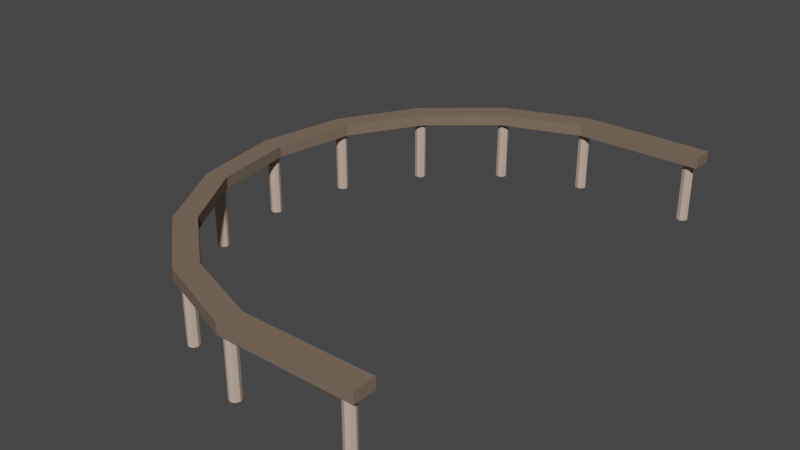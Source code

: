 # Source: BalconyRail.blend  (saved by Blender 2.93.20; exported with 4.5.12 LTS)
import bpy
from mathutils import Matrix  # noqa: F401  (used for matrix-valued properties, if any)

bpy.ops.wm.read_factory_settings(use_empty=True)
scene = bpy.context.scene
scene.name = 'Scene'

# ---- materials (node trees are filled in below, after node groups)
mat_kaide = bpy.data.materials.new('Kaide')
mat_kaide.use_transparent_shadow = False
mat_kaide.diffuse_color = (0.196, 0.143, 0.1046, 1.0)
mat_kaide.roughness = 0.5528
mat_kaide.specular_intensity = 1.0
mat_jalat = bpy.data.materials.new('Jalat')
mat_jalat.use_transparent_shadow = False
mat_jalat.diffuse_color = (0.5596, 0.4247, 0.3327, 1.0)

# ---- material node trees

# ---- world
world_world = bpy.data.worlds.new('World'); scene.world = world_world
world_world.use_nodes = True; world_world.node_tree.nodes.clear()
_N = world_world.node_tree.nodes; _L = world_world.node_tree.links
n0 = _N.new('ShaderNodeOutputWorld'); n0.name = 'World Output'; n0.location = (300, 300)
n1 = _N.new('ShaderNodeBackground'); n1.name = 'Background'; n1.location = (10, 300)
n1.inputs[0].default_value = (0.05088, 0.05088, 0.05088, 1.0)
_L.new(n1.outputs[0], n0.inputs[0])
n0.is_active_output = True
world_world.color = (0.05088, 0.05088, 0.05088)
world_world.use_sun_shadow = False
world_world.sun_shadow_jitter_overblur = 0.0

# ---- meshes
me_mesh_007 = bpy.data.meshes.new('Mesh.007')
me_mesh_007.from_pydata([(80.95, -459.1, 130.0), (-80.95, -459.1, 130.0), (-233.1, -403.7, 130.0), (-357.1, -299.6, 130.0), (-438.0, -159.4, 130.0), (-466.2, -5.319e-06, 130.0), (-402.3, -147.1, 110.0), (-72.94, -419.1, 110.0), (157.0, -418.6, 110.0), (-214.2, -368.7, 110.0), (-426.2, -5.192e-06, 110.0), (80.95, -459.1, 110.0), (-80.95, -459.1, 110.0), (-233.1, -403.7, 110.0), (-357.1, -299.6, 110.0), (-438.0, -159.4, 110.0), (-466.2, -5.192e-06, 110.0), (157.0, -458.6, 130.0), (157.0, -458.6, 110.0), (80.95, -419.1, 130.0), (-72.94, -419.1, 130.0), (-214.2, -368.7, 130.0), (-327.6, -274.1, 130.0), (-402.3, -147.1, 130.0), (-426.2, -5.319e-06, 130.0), (157.0, -418.6, 130.0), (-327.6, -274.1, 110.0), (80.95, -419.1, 110.0), (-420.0, -140.0, -6.676e-06), (-420.0, -140.0, 110.0), (-412.9, -142.9, -6.676e-06), (-412.9, -142.9, 110.0), (-410.0, -150.0, -6.676e-06), (-410.0, -150.0, 110.0), (-412.9, -157.1, -6.676e-06), (-412.9, -157.1, 110.0), (-420.0, -160.0, -6.676e-06), (-420.0, -160.0, 110.0), (-427.1, -157.1, -6.676e-06), (-427.1, -157.1, 110.0), (-430.0, -150.0, -6.676e-06), (-430.0, -150.0, 110.0), (-427.1, -142.9, -6.676e-06), (-427.1, -142.9, 110.0), (-341.3, -275.1, -1.258e-05), (-341.3, -275.1, 110.0), (-334.3, -278.0, -1.258e-05), (-334.3, -278.0, 110.0), (-331.3, -285.1, -1.258e-05), (-331.3, -285.1, 110.0), (-334.3, -292.2, -1.258e-05), (-334.3, -292.2, 110.0), (-341.3, -295.1, -1.258e-05), (-341.3, -295.1, 110.0), (-348.4, -292.2, -1.258e-05), (-348.4, -292.2, 110.0), (-351.3, -285.1, -1.258e-05), (-351.3, -285.1, 110.0), (-348.4, -278.0, -1.258e-05), (-348.4, -278.0, 110.0), (-222.5, -376.6, -1.702e-05), (-222.5, -376.6, 110.0), (-215.4, -379.5, -1.702e-05), (-215.4, -379.5, 110.0), (-212.5, -386.6, -1.702e-05), (-212.5, -386.6, 110.0), (-215.4, -393.7, -1.702e-05), (-215.4, -393.7, 110.0), (-222.5, -396.6, -1.702e-05), (-222.5, -396.6, 110.0), (-229.5, -393.7, -1.702e-05), (-229.5, -393.7, 110.0), (-232.5, -386.6, -1.702e-05), (-232.5, -386.6, 110.0), (-229.5, -379.5, -1.702e-05), (-229.5, -379.5, 110.0), (-77.14, -429.4, -1.933e-05), (-77.14, -429.4, 110.0), (-70.07, -432.3, -1.933e-05), (-70.07, -432.3, 110.0), (-67.14, -439.4, -1.933e-05), (-67.14, -439.4, 110.0), (-70.07, -446.5, -1.933e-05), (-70.07, -446.5, 110.0), (-77.14, -449.4, -1.933e-05), (-77.14, -449.4, 110.0), (-84.21, -446.5, -1.933e-05), (-84.21, -446.5, 110.0), (-87.14, -439.4, -1.933e-05), (-87.14, -439.4, 110.0), (-84.21, -432.3, -1.933e-05), (-84.21, -432.3, 110.0), (132.9, -429.4, -1.933e-05), (132.9, -429.4, 110.0), (139.9, -432.3, -1.933e-05), (139.9, -432.3, 110.0), (142.9, -439.4, -1.933e-05), (142.9, -439.4, 110.0), (139.9, -446.5, -1.933e-05), (139.9, -446.5, 110.0), (132.9, -449.4, -1.933e-05), (132.9, -449.4, 110.0), (125.8, -446.5, -1.933e-05), (125.8, -446.5, 110.0), (122.9, -439.4, -1.933e-05), (122.9, -439.4, 110.0), (125.8, -432.3, -1.933e-05), (125.8, -432.3, 110.0), (-434.6, 0.0, -1.19e-07), (-434.6, -4.371e-07, 110.0), (-437.5, -7.071, -1.19e-07), (-437.5, -7.071, 110.0), (-444.6, -10.0, -1.19e-07), (-444.6, -10.0, 110.0), (-451.7, -7.071, -1.19e-07), (-451.7, -7.071, 110.0), (-454.6, 0.0, -1.19e-07), (-454.6, -4.371e-07, 110.0)], [], [(20, 19, 27, 7), (11, 18, 17, 0), (15, 14, 3, 4), (16, 15, 4, 5), (24, 23, 6, 10), (21, 20, 7, 9), (19, 25, 8, 27), (22, 21, 9, 26), (13, 12, 1, 2), (14, 13, 2, 3), (23, 22, 26, 6), (12, 11, 0, 1), (2, 1, 20, 21), (5, 4, 23, 24), (1, 0, 19, 20), (3, 2, 21, 22), (0, 17, 25, 19), (4, 3, 22, 23), (25, 17, 18, 8), (27, 8, 18, 11), (12, 13, 9, 7), (15, 16, 10, 6), (13, 14, 26, 9), (11, 12, 7, 27), (14, 15, 6, 26), (28, 29, 31, 30), (30, 31, 33, 32), (32, 33, 35, 34), (34, 35, 37, 36), (36, 37, 39, 38), (38, 39, 41, 40), (31, 29, 43, 41, 39, 37, 35, 33), (40, 41, 43, 42), (42, 43, 29, 28), (28, 30, 32, 34, 36, 38, 40, 42), (44, 45, 47, 46), (46, 47, 49, 48), (48, 49, 51, 50), (50, 51, 53, 52), (52, 53, 55, 54), (54, 55, 57, 56), (47, 45, 59, 57, 55, 53, 51, 49), (56, 57, 59, 58), (58, 59, 45, 44), (44, 46, 48, 50, 52, 54, 56, 58), (60, 61, 63, 62), (62, 63, 65, 64), (64, 65, 67, 66), (66, 67, 69, 68), (68, 69, 71, 70), (70, 71, 73, 72), (63, 61, 75, 73, 71, 69, 67, 65), (72, 73, 75, 74), (74, 75, 61, 60), (60, 62, 64, 66, 68, 70, 72, 74), (76, 77, 79, 78), (78, 79, 81, 80), (80, 81, 83, 82), (82, 83, 85, 84), (84, 85, 87, 86), (86, 87, 89, 88), (79, 77, 91, 89, 87, 85, 83, 81), (88, 89, 91, 90), (90, 91, 77, 76), (76, 78, 80, 82, 84, 86, 88, 90), (92, 93, 95, 94), (94, 95, 97, 96), (96, 97, 99, 98), (98, 99, 101, 100), (100, 101, 103, 102), (102, 103, 105, 104), (95, 93, 107, 105, 103, 101, 99, 97), (104, 105, 107, 106), (106, 107, 93, 92), (92, 94, 96, 98, 100, 102, 104, 106), (108, 109, 111, 110), (110, 111, 113, 112), (112, 113, 115, 114), (114, 115, 117, 116), (116, 108, 110, 112, 114), (109, 117, 115, 113, 111)])
me_mesh_007.polygons.foreach_set('material_index', [0, 0, 0, 0, 0, 0, 0, 0, 0, 0, 0, 0, 0, 0, 0, 0, 0, 0, 0, 0, 0, 0, 0, 0, 0, 1, 1, 1, 1, 1, 1, 1, 1, 1, 1, 1, 1, 1, 1, 1, 1, 1, 1, 1, 1, 1, 1, 1, 1, 1, 1, 1, 1, 1, 1, 1, 1, 1, 1, 1, 1, 1, 1, 1, 1, 1, 1, 1, 1, 1, 1, 1, 1, 1, 1, 1, 1, 1, 1, 1, 1])
_uv = me_mesh_007.uv_layers.new(name='UVChannel_1')
_uv.uv.foreach_set('vector', [0.4722, 0.0, 0.5278, 0.0, 0.5278, 0.0, 0.4722, 0.0, 0.5278, 1.0, 0.5556, 1.0, 0.5556, 0.0, 0.5278, 0.0, 0.3056, 1.0, 0.3611, 1.0, 0.3611, 0.0, 0.3056, 0.0, 0.25, 1.0, 0.3056, 1.0, 0.3056, 0.0, 0.25, 0.0, 0.25, 0.0, 0.3056, 0.0, 0.3056, 0.0, 0.25, 0.0, 0.4167, 0.0, 0.4722, 0.0, 0.4722, 0.0, 0.4167, 0.0, 0.5278, 0.0, 0.5556, 0.0, 0.5556, 0.0, 0.5278, 0.0, 0.3611, 0.0, 0.4167, 0.0, 0.4167, 0.0, 0.3611, 0.0, 0.4167, 1.0, 0.4722, 1.0, 0.4722, 0.0, 0.4167, 0.0, 0.3611, 1.0, 0.4167, 1.0, 0.4167, 0.0, 0.3611, 0.0, 0.3056, 0.0, 0.3611, 0.0, 0.3611, 0.0, 0.3056, 0.0, 0.4722, 1.0, 0.5278, 1.0, 0.5278, 0.0, 0.4722, 0.0, 0.4167, 0.0, 0.4722, 0.0, 0.4722, 0.0, 0.4167, 0.0, 0.25, 0.0, 0.3056, 0.0, 0.3056, 0.0, 0.25, 0.0, 0.4722, 0.0, 0.5278, 0.0, 0.5278, 0.0, 0.4722, 0.0, 0.3611, 0.0, 0.4167, 0.0, 0.4167, 0.0, 0.3611, 0.0, 0.5278, 0.0, 0.5556, 0.0, 0.5556, 0.0, 0.5278, 0.0, 0.3056, 0.0, 0.3611, 0.0, 0.3611, 0.0, 0.3056, 0.0, 0.5556, 0.0, 0.5556, 0.0, 0.5556, 1.0, 0.5556, 0.0, 0.5278, 0.0, 0.5556, 0.0, 0.5556, 1.0, 0.5278, 1.0, 0.4722, 1.0, 0.4167, 1.0, 0.4167, 0.0, 0.4722, 0.0, 0.3056, 1.0, 0.25, 1.0, 0.25, 0.0, 0.3056, 0.0, 0.4167, 1.0, 0.3611, 1.0, 0.3611, 0.0, 0.4167, 0.0, 0.5278, 1.0, 0.4722, 1.0, 0.4722, 0.0, 0.5278, 0.0, 0.3611, 1.0, 0.3056, 1.0, 0.3056, 0.0, 0.3611, 0.0, 1.0, 0.5, 1.0, 1.0, 0.875, 1.0, 0.875, 0.5, 0.875, 0.5, 0.875, 1.0, 0.75, 1.0, 0.75, 0.5, 0.75, 0.5, 0.75, 1.0, 0.625, 1.0, 0.625, 0.5, 0.625, 0.5, 0.625, 1.0, 0.5, 1.0, 0.5, 0.5, 0.5, 0.5, 0.5, 1.0, 0.375, 1.0, 0.375, 0.5, 0.375, 0.5, 0.375, 1.0, 0.25, 1.0, 0.25, 0.5, 0.4197, 0.4197, 0.25, 0.49, 0.08029, 0.4197, 0.01, 0.25, 0.08029, 0.08029, 0.25, 0.01, 0.4197, 0.08029, 0.49, 0.25, 0.25, 0.5, 0.25, 1.0, 0.125, 1.0, 0.125, 0.5, 0.125, 0.5, 0.125, 1.0, 0.0, 1.0, 0.0, 0.5, 0.75, 0.49, 0.9197, 0.4197, 0.99, 0.25, 0.9197, 0.08029, 0.75, 0.01, 0.5803, 0.08029, 0.51, 0.25, 0.5803, 0.4197, 1.0, 0.5, 1.0, 1.0, 0.875, 1.0, 0.875, 0.5, 0.875, 0.5, 0.875, 1.0, 0.75, 1.0, 0.75, 0.5, 0.75, 0.5, 0.75, 1.0, 0.625, 1.0, 0.625, 0.5, 0.625, 0.5, 0.625, 1.0, 0.5, 1.0, 0.5, 0.5, 0.5, 0.5, 0.5, 1.0, 0.375, 1.0, 0.375, 0.5, 0.375, 0.5, 0.375, 1.0, 0.25, 1.0, 0.25, 0.5, 0.4197, 0.4197, 0.25, 0.49, 0.08029, 0.4197, 0.01, 0.25, 0.08029, 0.08029, 0.25, 0.01, 0.4197, 0.08029, 0.49, 0.25, 0.25, 0.5, 0.25, 1.0, 0.125, 1.0, 0.125, 0.5, 0.125, 0.5, 0.125, 1.0, 0.0, 1.0, 0.0, 0.5, 0.75, 0.49, 0.9197, 0.4197, 0.99, 0.25, 0.9197, 0.08029, 0.75, 0.01, 0.5803, 0.08029, 0.51, 0.25, 0.5803, 0.4197, 1.0, 0.5, 1.0, 1.0, 0.875, 1.0, 0.875, 0.5, 0.875, 0.5, 0.875, 1.0, 0.75, 1.0, 0.75, 0.5, 0.75, 0.5, 0.75, 1.0, 0.625, 1.0, 0.625, 0.5, 0.625, 0.5, 0.625, 1.0, 0.5, 1.0, 0.5, 0.5, 0.5, 0.5, 0.5, 1.0, 0.375, 1.0, 0.375, 0.5, 0.375, 0.5, 0.375, 1.0, 0.25, 1.0, 0.25, 0.5, 0.4197, 0.4197, 0.25, 0.49, 0.08029, 0.4197, 0.01, 0.25, 0.08029, 0.08029, 0.25, 0.01, 0.4197, 0.08029, 0.49, 0.25, 0.25, 0.5, 0.25, 1.0, 0.125, 1.0, 0.125, 0.5, 0.125, 0.5, 0.125, 1.0, 0.0, 1.0, 0.0, 0.5, 0.75, 0.49, 0.9197, 0.4197, 0.99, 0.25, 0.9197, 0.08029, 0.75, 0.01, 0.5803, 0.08029, 0.51, 0.25, 0.5803, 0.4197, 1.0, 0.5, 1.0, 1.0, 0.875, 1.0, 0.875, 0.5, 0.875, 0.5, 0.875, 1.0, 0.75, 1.0, 0.75, 0.5, 0.75, 0.5, 0.75, 1.0, 0.625, 1.0, 0.625, 0.5, 0.625, 0.5, 0.625, 1.0, 0.5, 1.0, 0.5, 0.5, 0.5, 0.5, 0.5, 1.0, 0.375, 1.0, 0.375, 0.5, 0.375, 0.5, 0.375, 1.0, 0.25, 1.0, 0.25, 0.5, 0.4197, 0.4197, 0.25, 0.49, 0.08029, 0.4197, 0.01, 0.25, 0.08029, 0.08029, 0.25, 0.01, 0.4197, 0.08029, 0.49, 0.25, 0.25, 0.5, 0.25, 1.0, 0.125, 1.0, 0.125, 0.5, 0.125, 0.5, 0.125, 1.0, 0.0, 1.0, 0.0, 0.5, 0.75, 0.49, 0.9197, 0.4197, 0.99, 0.25, 0.9197, 0.08029, 0.75, 0.01, 0.5803, 0.08029, 0.51, 0.25, 0.5803, 0.4197, 1.0, 0.5, 1.0, 1.0, 0.875, 1.0, 0.875, 0.5, 0.875, 0.5, 0.875, 1.0, 0.75, 1.0, 0.75, 0.5, 0.75, 0.5, 0.75, 1.0, 0.625, 1.0, 0.625, 0.5, 0.625, 0.5, 0.625, 1.0, 0.5, 1.0, 0.5, 0.5, 0.5, 0.5, 0.5, 1.0, 0.375, 1.0, 0.375, 0.5, 0.375, 0.5, 0.375, 1.0, 0.25, 1.0, 0.25, 0.5, 0.4197, 0.4197, 0.25, 0.49, 0.08029, 0.4197, 0.01, 0.25, 0.08029, 0.08029, 0.25, 0.01, 0.4197, 0.08029, 0.49, 0.25, 0.25, 0.5, 0.25, 1.0, 0.125, 1.0, 0.125, 0.5, 0.125, 0.5, 0.125, 1.0, 0.0, 1.0, 0.0, 0.5, 0.75, 0.49, 0.9197, 0.4197, 0.99, 0.25, 0.9197, 0.08029, 0.75, 0.01, 0.5803, 0.08029, 0.51, 0.25, 0.5803, 0.4197, 0.75, 0.5, 0.75, 1.0, 0.625, 1.0, 0.625, 0.5, 0.625, 0.5, 0.625, 1.0, 0.5, 1.0, 0.5, 0.5, 0.5, 0.5, 0.5, 1.0, 0.375, 1.0, 0.375, 0.5, 0.375, 0.5, 0.375, 1.0, 0.25, 1.0, 0.25, 0.5, 0.51, 0.25, 0.99, 0.25, 0.9197, 0.08029, 0.75, 0.01, 0.5803, 0.08029, 0.49, 0.25, 0.01, 0.25, 0.08029, 0.08029, 0.25, 0.01, 0.4197, 0.08029])
me_mesh_007.materials.append(mat_kaide)
me_mesh_007.materials.append(mat_jalat)
me_mesh_007.use_remesh_fix_poles = True
me_mesh_007.use_remesh_preserve_attributes = False
me_mesh_007.update()
me_mesh_007.normals_split_custom_set([tuple(v) for v in zip(*[iter([1.983e-07, 1.0, 0.0, 1.983e-07, 1.0, -0.003164, -0.003164, 1.0, 3.137e-10, 1.983e-07, 1.0, 0.0, 0.009197, -1.0, 0.0, 0.006321, -1.0, 0.0, 0.006321, -1.0, 0.0, 0.006321, -1.0, -0.003164, -0.866, -0.5, 0.0, -0.866, -0.5, 0.0, -0.866, -0.5, 0.0, -0.866, -0.5, 0.0, -0.9848, -0.1736, 0.0, -0.9848, -0.1736, 0.0, -0.9848, -0.1736, 0.0, -0.9848, -0.1736, 0.0, 0.9871, 0.16, 0.0, 0.9871, 0.16, 0.0, 0.9871, 0.16, 0.0, 0.9871, 0.16, 0.0, 0.3359, 0.9419, 0.0, 0.3359, 0.9419, 0.0, 0.3359, 0.9419, 0.0, 0.3359, 0.9419, 0.0, -0.003157, 1.0, 0.0, -0.006321, 1.0, 0.0, -0.006321, 1.0, 0.0, -0.006321, 1.0, 0.003164, 0.6406, 0.7679, 0.0, 0.6406, 0.7679, 0.0, 0.6406, 0.7679, 0.0, 0.6406, 0.7679, 0.0, -0.342, -0.9397, 0.0, -0.342, -0.9397, 0.0, -0.342, -0.9397, 0.0, -0.342, -0.9397, 0.0, -0.6428, -0.766, 0.0, -0.6428, -0.766, 0.0, -0.6428, -0.766, 0.0, -0.6428, -0.766, 0.0, 0.862, 0.5069, 0.0, 0.862, 0.5069, 0.0, 0.862, 0.5069, 0.0, 0.862, 0.5069, 0.0, -1.885e-07, -1.0, 0.0, -1.885e-07, -1.0, 0.002876, -0.003164, -1.0, 0.0, -1.885e-07, -1.0, 0.0, -7.86e-08, 0.0, 1.0, -7.86e-08, 0.0, 1.0, -7.86e-08, 0.0, 1.0, -7.86e-08, 0.0, 1.0, 0.0, -9.689e-08, 1.0, 0.0, -9.689e-08, 1.0, 0.0, -9.689e-08, 1.0, 0.0, -9.689e-08, 1.0, -9.674e-09, 0.0, 1.0, -9.674e-09, 0.003164, 1.0, -0.003164, 6.274e-10, 1.0, -9.674e-09, 0.0, 1.0, 1.63e-07, 0.0, 1.0, 1.63e-07, 0.0, 1.0, 1.63e-07, 0.0, 1.0, 1.63e-07, 0.0, 1.0, 0.003164, 2e-05, 1.0, 6.77e-08, 0.0, 1.0, 6.77e-08, 0.0, 1.0, 6.77e-08, -0.003164, 1.0, 0.0, 0.0, 1.0, 0.0, 0.0, 1.0, 0.0, 0.0, 1.0, 0.0, 0.0, 1.0, 1.0, 7.712e-08, 0.0, 1.0, 7.712e-08, 0.0, 1.0, 7.712e-08, 0.0, 1.0, 7.712e-08, 0.0, 0.003164, 1.847e-05, -1.0, -6.018e-08, -1.526e-06, -1.0, -6.018e-08, -1.526e-06, -1.0, -6.018e-08, 0.002875, -1.0, -3.144e-07, -1.081e-06, -1.0, -3.144e-07, -1.081e-06, -1.0, -3.144e-07, -1.081e-06, -1.0, -3.144e-07, -1.081e-06, -1.0, 0.0, 1.521e-08, -1.0, 0.0, 1.521e-08, -1.0, 0.0, 1.521e-08, -1.0, 0.0, 1.521e-08, -1.0, -8.148e-07, -7.247e-07, -1.0, -8.148e-07, -7.247e-07, -1.0, -8.148e-07, -7.247e-07, -1.0, -8.148e-07, -7.247e-07, -1.0, -0.002876, -1.33e-06, -1.0, -9.649e-09, -1.33e-06, -1.0, -9.649e-09, -1.33e-06, -1.0, -9.649e-09, -0.003165, -1.0, -6.697e-07, -2.627e-07, -1.0, -6.697e-07, -2.627e-07, -1.0, -6.697e-07, -2.627e-07, -1.0, -6.697e-07, -2.627e-07, -1.0, 0.3827, 0.9239, 7.25e-08, 0.3827, 0.9239, 7.25e-08, 0.3827, 0.9239, 7.25e-08, 0.3827, 0.9239, 7.25e-08, 0.9239, 0.3827, 3.625e-08, 0.9239, 0.3827, 3.625e-08, 0.9239, 0.3827, 3.625e-08, 0.9239, 0.3827, 3.625e-08, 0.9239, -0.3827, 0.0, 0.9239, -0.3827, 0.0, 0.9239, -0.3827, 0.0, 0.9239, -0.3827, 0.0, 0.3827, -0.9239, 0.0, 0.3827, -0.9239, 0.0, 0.3827, -0.9239, 0.0, 0.3827, -0.9239, 0.0, -0.3827, -0.9239, 0.0, -0.3827, -0.9239, 0.0, -0.3827, -0.9239, 0.0, -0.3827, -0.9239, 0.0, -0.9239, -0.3827, 0.0, -0.9239, -0.3827, 0.0, -0.9239, -0.3827, 0.0, -0.9239, -0.3827, 0.0, 0.0, 0.0, 1.0, 0.0, 0.0, 1.0, 0.0, 0.0, 1.0, 0.0, 0.0, 1.0, 0.0, 0.0, 1.0, 0.0, 0.0, 1.0, 0.0, 0.0, 1.0, 0.0, 0.0, 1.0, -0.9239, 0.3827, 0.0, -0.9239, 0.3827, 0.0, -0.9239, 0.3827, 0.0, -0.9239, 0.3827, 0.0, -0.3827, 0.9239, 0.0, -0.3827, 0.9239, 0.0, -0.3827, 0.9239, 0.0, -0.3827, 0.9239, 0.0, 0.0, 0.0, -1.0, 0.0, 0.0, -1.0, 0.0, 0.0, -1.0, 0.0, 0.0, -1.0, 0.0, 0.0, -1.0, 0.0, 0.0, -1.0, 0.0, 0.0, -1.0, 0.0, 0.0, -1.0, 0.3827, 0.9239, 1.45e-07, 0.3827, 0.9239, 1.45e-07, 0.3827, 0.9239, 1.45e-07, 0.3827, 0.9239, 1.45e-07, 0.9239, 0.3827, 1.45e-07, 0.9239, 0.3827, 1.45e-07, 0.9239, 0.3827, 1.45e-07, 0.9239, 0.3827, 1.45e-07, 0.9239, -0.3827, 0.0, 0.9239, -0.3827, 0.0, 0.9239, -0.3827, 0.0, 0.9239, -0.3827, 0.0, 0.3827, -0.9239, 0.0, 0.3827, -0.9239, 0.0, 0.3827, -0.9239, 0.0, 0.3827, -0.9239, 0.0, -0.3827, -0.9239, 0.0, -0.3827, -0.9239, 0.0, -0.3827, -0.9239, 0.0, -0.3827, -0.9239, 0.0, -0.9239, -0.3827, 0.0, -0.9239, -0.3827, 0.0, -0.9239, -0.3827, 0.0, -0.9239, -0.3827, 0.0, -4.316e-07, 0.0, 1.0, -4.316e-07, 0.0, 1.0, -4.316e-07, 0.0, 1.0, -4.316e-07, 0.0, 1.0, -4.316e-07, 0.0, 1.0, -4.316e-07, 0.0, 1.0, -4.316e-07, 0.0, 1.0, -4.316e-07, 0.0, 1.0, -0.9239, 0.3827, 0.0, -0.9239, 0.3827, 0.0, -0.9239, 0.3827, 0.0, -0.9239, 0.3827, 0.0, -0.3827, 0.9239, 0.0, -0.3827, 0.9239, 0.0, -0.3827, 0.9239, 0.0, -0.3827, 0.9239, 0.0, 2.572e-14, 0.0, -1.0, 2.572e-14, 0.0, -1.0, 2.572e-14, 0.0, -1.0, 2.572e-14, 0.0, -1.0, 2.572e-14, 0.0, -1.0, 2.572e-14, 0.0, -1.0, 2.572e-14, 0.0, -1.0, 2.572e-14, 0.0, -1.0, 0.3827, 0.9239, 0.0, 0.3827, 0.9239, 0.0, 0.3827, 0.9239, 0.0, 0.3827, 0.9239, 0.0, 0.9239, 0.3827, 0.0, 0.9239, 0.3827, 0.0, 0.9239, 0.3827, 0.0, 0.9239, 0.3827, 0.0, 0.9239, -0.3827, 0.0, 0.9239, -0.3827, 0.0, 0.9239, -0.3827, 0.0, 0.9239, -0.3827, 0.0, 0.3827, -0.9239, 0.0, 0.3827, -0.9239, 0.0, 0.3827, -0.9239, 0.0, 0.3827, -0.9239, 0.0, -0.3827, -0.9239, 0.0, -0.3827, -0.9239, 0.0, -0.3827, -0.9239, 0.0, -0.3827, -0.9239, 0.0, -0.9239, -0.3827, 0.0, -0.9239, -0.3827, 0.0, -0.9239, -0.3827, 0.0, -0.9239, -0.3827, 0.0, 4.316e-07, 0.0, 1.0, 4.316e-07, 0.0, 1.0, 4.316e-07, 0.0, 1.0, 4.316e-07, 0.0, 1.0, 4.316e-07, 0.0, 1.0, 4.316e-07, 0.0, 1.0, 4.316e-07, 0.0, 1.0, 4.316e-07, 0.0, 1.0, -0.9239, 0.3827, 0.0, -0.9239, 0.3827, 0.0, -0.9239, 0.3827, 0.0, -0.9239, 0.3827, 0.0, -0.3827, 0.9239, 0.0, -0.3827, 0.9239, 0.0, -0.3827, 0.9239, 0.0, -0.3827, 0.9239, 0.0, 2.572e-14, 0.0, -1.0, 2.572e-14, 0.0, -1.0, 2.572e-14, 0.0, -1.0, 2.572e-14, 0.0, -1.0, 2.572e-14, 0.0, -1.0, 2.572e-14, 0.0, -1.0, 2.572e-14, 0.0, -1.0, 2.572e-14, 0.0, -1.0, 0.3827, 0.9239, 0.0, 0.3827, 0.9239, 0.0, 0.3827, 0.9239, 0.0, 0.3827, 0.9239, 0.0, 0.9239, 0.3827, 0.0, 0.9239, 0.3827, 0.0, 0.9239, 0.3827, 0.0, 0.9239, 0.3827, 0.0, 0.9239, -0.3827, 0.0, 0.9239, -0.3827, 0.0, 0.9239, -0.3827, 0.0, 0.9239, -0.3827, 0.0, 0.3827, -0.9239, 0.0, 0.3827, -0.9239, 0.0, 0.3827, -0.9239, 0.0, 0.3827, -0.9239, 0.0, -0.3827, -0.9239, 0.0, -0.3827, -0.9239, 0.0, -0.3827, -0.9239, 0.0, -0.3827, -0.9239, 0.0, -0.9239, -0.3827, 0.0, -0.9239, -0.3827, 0.0, -0.9239, -0.3827, 0.0, -0.9239, -0.3827, 0.0, 4.316e-07, 0.0, 1.0, 4.316e-07, 0.0, 1.0, 4.316e-07, 0.0, 1.0, 4.316e-07, 0.0, 1.0, 4.316e-07, 0.0, 1.0, 4.316e-07, 0.0, 1.0, 4.316e-07, 0.0, 1.0, 4.316e-07, 0.0, 1.0, -0.9239, 0.3827, 0.0, -0.9239, 0.3827, 0.0, -0.9239, 0.3827, 0.0, -0.9239, 0.3827, 0.0, -0.3827, 0.9239, 0.0, -0.3827, 0.9239, 0.0, -0.3827, 0.9239, 0.0, -0.3827, 0.9239, 0.0, 5.145e-14, 0.0, -1.0, 5.145e-14, 0.0, -1.0, 5.145e-14, 0.0, -1.0, 5.145e-14, 0.0, -1.0, 5.145e-14, 0.0, -1.0, 5.145e-14, 0.0, -1.0, 5.145e-14, 0.0, -1.0, 5.145e-14, 0.0, -1.0, 0.3827, 0.9239, 0.0, 0.3827, 0.9239, 0.0, 0.3827, 0.9239, 0.0, 0.3827, 0.9239, 0.0, 0.9239, 0.3827, 0.0, 0.9239, 0.3827, 0.0, 0.9239, 0.3827, 0.0, 0.9239, 0.3827, 0.0, 0.9239, -0.3827, 0.0, 0.9239, -0.3827, 0.0, 0.9239, -0.3827, 0.0, 0.9239, -0.3827, 0.0, 0.3827, -0.9239, 0.0, 0.3827, -0.9239, 0.0, 0.3827, -0.9239, 0.0, 0.3827, -0.9239, 0.0, -0.3827, -0.9239, 0.0, -0.3827, -0.9239, 0.0, -0.3827, -0.9239, 0.0, -0.3827, -0.9239, 0.0, -0.9239, -0.3827, 0.0, -0.9239, -0.3827, 0.0, -0.9239, -0.3827, 0.0, -0.9239, -0.3827, 0.0, 4.316e-07, 0.0, 1.0, 4.316e-07, 0.0, 1.0, 4.316e-07, 0.0, 1.0, 4.316e-07, 0.0, 1.0, 4.316e-07, 0.0, 1.0, 4.316e-07, 0.0, 1.0, 4.316e-07, 0.0, 1.0, 4.316e-07, 0.0, 1.0, -0.9239, 0.3827, 0.0, -0.9239, 0.3827, 0.0, -0.9239, 0.3827, 0.0, -0.9239, 0.3827, 0.0, -0.3827, 0.9239, 0.0, -0.3827, 0.9239, 0.0, -0.3827, 0.9239, 0.0, -0.3827, 0.9239, 0.0, 5.145e-14, 0.0, -1.0, 5.145e-14, 0.0, -1.0, 5.145e-14, 0.0, -1.0, 5.145e-14, 0.0, -1.0, 5.145e-14, 0.0, -1.0, 5.145e-14, 0.0, -1.0, 5.145e-14, 0.0, -1.0, 5.145e-14, 0.0, -1.0, 0.9239, -0.3827, -2.266e-09, 0.9239, -0.3827, -2.266e-09, 0.9239, -0.3827, -2.266e-09, 0.9239, -0.3827, -2.266e-09, 0.3827, -0.9239, 0.0, 0.3827, -0.9239, 0.0, 0.3827, -0.9239, 0.0, 0.3827, -0.9239, 0.0, -0.3827, -0.9239, 0.0, -0.3827, -0.9239, 0.0, -0.3827, -0.9239, 0.0, -0.3827, -0.9239, 0.0, -0.9239, -0.3827, -2.266e-09, -0.9239, -0.3827, -2.266e-09, -0.9239, -0.3827, -2.266e-09, -0.9239, -0.3827, -2.266e-09, 0.0, 0.0, -1.0, 0.0, 0.0, -1.0, 0.0, 0.0, -1.0, 0.0, 0.0, -1.0, 0.0, 0.0, -1.0, 0.0, 0.0, 1.0, 0.0, 0.0, 1.0, 0.0, 0.0, 1.0, 0.0, 0.0, 1.0, 0.0, 0.0, 1.0])] * 3)])

# ---- objects
ob_balcony = bpy.data.objects.new('Balcony', me_mesh_007)

# ---- transforms, parenting, visibility, modifiers, constraints
ob_balcony.location = (0.0, 0.0, 0.0)
ob_balcony.scale = (0.01, 0.01, 0.01)
ob_balcony.color = (0.8, 0.8, 0.8, 1.0)
_m = ob_balcony.modifiers.new('Mirror', 'MIRROR')
_m.use_axis = (False, True, False)

# ---- collection membership
scene.collection.objects.link(ob_balcony)

# ---- scene / render settings (as saved in the file)
scene.frame_start = 1; scene.frame_end = 250; scene.frame_set(1)
scene.render.engine = 'BLENDER_EEVEE_NEXT'
scene.render.fps = 30
scene.cycles.use_denoising = False
scene.cycles.samples = 128
scene.cycles.sampling_pattern = 'TABULATED_SOBOL'
scene.cycles.use_adaptive_sampling = False
scene.cycles.use_light_tree = False
scene.view_settings.view_transform = 'Filmic'
bpy.context.view_layer.update()

# ---- added for rendering (the .blend has no active camera and no usable light): camera, sun
cam_auto = bpy.data.cameras.new('AutoCamera')
cam_auto.lens = 50.0
cam_auto.sensor_width = 36.0
cam_auto.clip_end = 1000.0
ob_auto_camera = bpy.data.objects.new('AutoCamera', cam_auto)
scene.collection.objects.link(ob_auto_camera)
ob_auto_camera.location = (8.79121, -12.4043, 8.91954)
ob_auto_camera.rotation_euler = (1.09748, -7.21219e-08, 0.694738)
scene.camera = ob_auto_camera
light_auto_sun = bpy.data.lights.new('AutoSun', 'SUN')
light_auto_sun.energy = 3.0
light_auto_sun.angle = 0.0523599
ob_auto_sun = bpy.data.objects.new('AutoSun', light_auto_sun)
scene.collection.objects.link(ob_auto_sun)
ob_auto_sun.rotation_euler = (0.872665, 0.174533, 0.523599)
bpy.context.view_layer.update()
